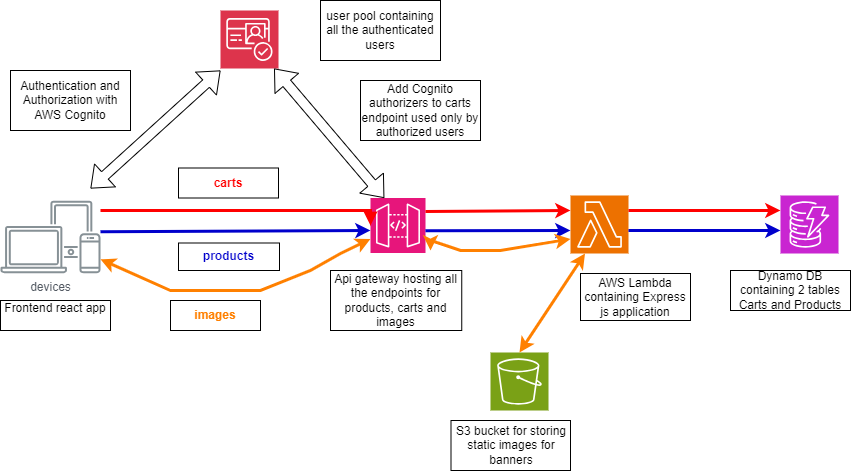

The diagram above was exported from draw.io. Its source (the exported page's mxGraphModel, read from the mxfile embedded in the PNG):
<mxGraphModel dx="880" dy="468" grid="1" gridSize="10" guides="1" tooltips="1" connect="1" arrows="1" fold="1" page="1" pageScale="1" pageWidth="850" pageHeight="1100" math="0" shadow="0">
  <root>
    <mxCell id="0" />
    <mxCell id="1" parent="0" />
    <mxCell id="jmDe1Ss1zqMfi5CPFRhO-4" value="" style="sketch=0;points=[[0,0,0],[0.25,0,0],[0.5,0,0],[0.75,0,0],[1,0,0],[0,1,0],[0.25,1,0],[0.5,1,0],[0.75,1,0],[1,1,0],[0,0.25,0],[0,0.5,0],[0,0.75,0],[1,0.25,0],[1,0.5,0],[1,0.75,0]];outlineConnect=0;fontColor=#232F3E;fillColor=#C925D1;strokeColor=#ffffff;dashed=0;verticalLabelPosition=bottom;verticalAlign=top;align=center;html=1;fontSize=12;fontStyle=0;aspect=fixed;shape=mxgraph.aws4.resourceIcon;resIcon=mxgraph.aws4.dynamodb;" vertex="1" parent="1">
      <mxGeometry x="780" y="545" width="58" height="58" as="geometry" />
    </mxCell>
    <mxCell id="jmDe1Ss1zqMfi5CPFRhO-5" value="" style="sketch=0;points=[[0,0,0],[0.25,0,0],[0.5,0,0],[0.75,0,0],[1,0,0],[0,1,0],[0.25,1,0],[0.5,1,0],[0.75,1,0],[1,1,0],[0,0.25,0],[0,0.5,0],[0,0.75,0],[1,0.25,0],[1,0.5,0],[1,0.75,0]];outlineConnect=0;fontColor=#232F3E;fillColor=#E7157B;strokeColor=#ffffff;dashed=0;verticalLabelPosition=bottom;verticalAlign=top;align=center;html=1;fontSize=12;fontStyle=0;aspect=fixed;shape=mxgraph.aws4.resourceIcon;resIcon=mxgraph.aws4.api_gateway;" vertex="1" parent="1">
      <mxGeometry x="370" y="547.5" width="55" height="55" as="geometry" />
    </mxCell>
    <mxCell id="jmDe1Ss1zqMfi5CPFRhO-6" value="devices" style="sketch=0;outlineConnect=0;gradientColor=none;fontColor=#545B64;strokeColor=none;fillColor=#879196;dashed=0;verticalLabelPosition=bottom;verticalAlign=top;align=center;html=1;fontSize=12;fontStyle=0;aspect=fixed;shape=mxgraph.aws4.illustration_devices;pointerEvents=1" vertex="1" parent="1">
      <mxGeometry y="550" width="100" height="73" as="geometry" />
    </mxCell>
    <mxCell id="jmDe1Ss1zqMfi5CPFRhO-7" value="" style="sketch=0;points=[[0,0,0],[0.25,0,0],[0.5,0,0],[0.75,0,0],[1,0,0],[0,1,0],[0.25,1,0],[0.5,1,0],[0.75,1,0],[1,1,0],[0,0.25,0],[0,0.5,0],[0,0.75,0],[1,0.25,0],[1,0.5,0],[1,0.75,0]];outlineConnect=0;fontColor=#232F3E;fillColor=#ED7100;strokeColor=#ffffff;dashed=0;verticalLabelPosition=bottom;verticalAlign=top;align=center;html=1;fontSize=12;fontStyle=0;aspect=fixed;shape=mxgraph.aws4.resourceIcon;resIcon=mxgraph.aws4.lambda;" vertex="1" parent="1">
      <mxGeometry x="570" y="545" width="58" height="58" as="geometry" />
    </mxCell>
    <mxCell id="jmDe1Ss1zqMfi5CPFRhO-8" value="" style="sketch=0;points=[[0,0,0],[0.25,0,0],[0.5,0,0],[0.75,0,0],[1,0,0],[0,1,0],[0.25,1,0],[0.5,1,0],[0.75,1,0],[1,1,0],[0,0.25,0],[0,0.5,0],[0,0.75,0],[1,0.25,0],[1,0.5,0],[1,0.75,0]];outlineConnect=0;fontColor=#232F3E;fillColor=#DD344C;strokeColor=#ffffff;dashed=0;verticalLabelPosition=bottom;verticalAlign=top;align=center;html=1;fontSize=12;fontStyle=0;aspect=fixed;shape=mxgraph.aws4.resourceIcon;resIcon=mxgraph.aws4.cognito;" vertex="1" parent="1">
      <mxGeometry x="220" y="360" width="58" height="58" as="geometry" />
    </mxCell>
    <mxCell id="jmDe1Ss1zqMfi5CPFRhO-9" value="Frontend react app&lt;div&gt;&lt;br&gt;&lt;/div&gt;" style="rounded=0;whiteSpace=wrap;html=1;" vertex="1" parent="1">
      <mxGeometry y="650" width="110" height="30" as="geometry" />
    </mxCell>
    <mxCell id="jmDe1Ss1zqMfi5CPFRhO-10" value="" style="shape=flexArrow;endArrow=classic;startArrow=classic;html=1;rounded=0;" edge="1" parent="1">
      <mxGeometry width="100" height="100" relative="1" as="geometry">
        <mxPoint x="90" y="538" as="sourcePoint" />
        <mxPoint x="220" y="420" as="targetPoint" />
      </mxGeometry>
    </mxCell>
    <mxCell id="jmDe1Ss1zqMfi5CPFRhO-11" value="Authentication and Authorization with AWS Cognito" style="rounded=0;whiteSpace=wrap;html=1;" vertex="1" parent="1">
      <mxGeometry x="10" y="420" width="120" height="60" as="geometry" />
    </mxCell>
    <mxCell id="jmDe1Ss1zqMfi5CPFRhO-12" value="user pool containing all the authenticated users" style="rounded=0;whiteSpace=wrap;html=1;" vertex="1" parent="1">
      <mxGeometry x="320" y="350" width="120" height="60" as="geometry" />
    </mxCell>
    <mxCell id="jmDe1Ss1zqMfi5CPFRhO-13" value="AWS Lambda containing Express js application" style="rounded=0;whiteSpace=wrap;html=1;" vertex="1" parent="1">
      <mxGeometry x="580" y="623" width="110" height="47" as="geometry" />
    </mxCell>
    <mxCell id="jmDe1Ss1zqMfi5CPFRhO-14" value="Dynamo DB containing 2 tables Carts and Products" style="rounded=0;whiteSpace=wrap;html=1;" vertex="1" parent="1">
      <mxGeometry x="730" y="620" width="120" height="40" as="geometry" />
    </mxCell>
    <mxCell id="jmDe1Ss1zqMfi5CPFRhO-15" value="Api gateway hosting all the endpoints for products, carts and images" style="rounded=0;whiteSpace=wrap;html=1;" vertex="1" parent="1">
      <mxGeometry x="330" y="620" width="131.25" height="60" as="geometry" />
    </mxCell>
    <mxCell id="jmDe1Ss1zqMfi5CPFRhO-16" value="" style="sketch=0;points=[[0,0,0],[0.25,0,0],[0.5,0,0],[0.75,0,0],[1,0,0],[0,1,0],[0.25,1,0],[0.5,1,0],[0.75,1,0],[1,1,0],[0,0.25,0],[0,0.5,0],[0,0.75,0],[1,0.25,0],[1,0.5,0],[1,0.75,0]];outlineConnect=0;fontColor=#232F3E;fillColor=#7AA116;strokeColor=#ffffff;dashed=0;verticalLabelPosition=bottom;verticalAlign=top;align=center;html=1;fontSize=12;fontStyle=0;aspect=fixed;shape=mxgraph.aws4.resourceIcon;resIcon=mxgraph.aws4.s3;" vertex="1" parent="1">
      <mxGeometry x="490" y="702" width="58" height="58" as="geometry" />
    </mxCell>
    <mxCell id="jmDe1Ss1zqMfi5CPFRhO-17" value="S3 bucket for storing static images for banners" style="rounded=0;whiteSpace=wrap;html=1;" vertex="1" parent="1">
      <mxGeometry x="450.5" y="770" width="119.5" height="50" as="geometry" />
    </mxCell>
    <mxCell id="jmDe1Ss1zqMfi5CPFRhO-20" value="" style="edgeStyle=orthogonalEdgeStyle;html=1;endArrow=block;elbow=vertical;startArrow=none;endFill=1;strokeColor=#FF0000;rounded=0;entryX=0;entryY=0.5;entryDx=0;entryDy=0;entryPerimeter=0;fontColor=#FF0000;fontStyle=1;fontSize=15;strokeWidth=3;" edge="1" parent="1" source="jmDe1Ss1zqMfi5CPFRhO-6" target="jmDe1Ss1zqMfi5CPFRhO-5">
      <mxGeometry width="100" relative="1" as="geometry">
        <mxPoint x="370" y="580" as="sourcePoint" />
        <mxPoint x="470" y="580" as="targetPoint" />
        <Array as="points">
          <mxPoint x="370" y="560" />
        </Array>
      </mxGeometry>
    </mxCell>
    <mxCell id="jmDe1Ss1zqMfi5CPFRhO-22" value="&lt;font color=&quot;#ff0000&quot;&gt;&lt;b&gt;carts&lt;/b&gt;&lt;/font&gt;" style="rounded=0;whiteSpace=wrap;html=1;" vertex="1" parent="1">
      <mxGeometry x="178" y="517.5" width="100" height="30" as="geometry" />
    </mxCell>
    <mxCell id="jmDe1Ss1zqMfi5CPFRhO-23" value="" style="endArrow=classic;html=1;rounded=0;exitX=1;exitY=0.5;exitDx=0;exitDy=0;exitPerimeter=0;entryX=0;entryY=0.5;entryDx=0;entryDy=0;entryPerimeter=0;strokeColor=#FF0000;strokeWidth=3;" edge="1" parent="1">
      <mxGeometry width="50" height="50" relative="1" as="geometry">
        <mxPoint x="425" y="561" as="sourcePoint" />
        <mxPoint x="570" y="560" as="targetPoint" />
      </mxGeometry>
    </mxCell>
    <mxCell id="jmDe1Ss1zqMfi5CPFRhO-25" value="" style="endArrow=classic;html=1;rounded=0;exitX=1;exitY=0.5;exitDx=0;exitDy=0;exitPerimeter=0;entryX=0;entryY=0.5;entryDx=0;entryDy=0;entryPerimeter=0;strokeColor=#FF0000;strokeWidth=3;" edge="1" parent="1">
      <mxGeometry width="50" height="50" relative="1" as="geometry">
        <mxPoint x="628" y="560" as="sourcePoint" />
        <mxPoint x="780" y="560" as="targetPoint" />
        <Array as="points" />
      </mxGeometry>
    </mxCell>
    <mxCell id="jmDe1Ss1zqMfi5CPFRhO-26" value="" style="shape=flexArrow;endArrow=classic;startArrow=classic;html=1;rounded=0;exitX=0.25;exitY=0;exitDx=0;exitDy=0;exitPerimeter=0;" edge="1" parent="1" source="jmDe1Ss1zqMfi5CPFRhO-5" target="jmDe1Ss1zqMfi5CPFRhO-8">
      <mxGeometry width="100" height="100" relative="1" as="geometry">
        <mxPoint x="440" y="540" as="sourcePoint" />
        <mxPoint x="540" y="440" as="targetPoint" />
      </mxGeometry>
    </mxCell>
    <mxCell id="jmDe1Ss1zqMfi5CPFRhO-27" value="Add Cognito authorizers to carts endpoint used only by authorized users" style="rounded=0;whiteSpace=wrap;html=1;" vertex="1" parent="1">
      <mxGeometry x="360" y="430" width="120" height="60" as="geometry" />
    </mxCell>
    <mxCell id="jmDe1Ss1zqMfi5CPFRhO-29" value="" style="endArrow=classic;html=1;rounded=0;entryX=0;entryY=0.75;entryDx=0;entryDy=0;entryPerimeter=0;strokeColor=#0000CC;strokeWidth=3;" edge="1" parent="1">
      <mxGeometry width="50" height="50" relative="1" as="geometry">
        <mxPoint x="100" y="581.25" as="sourcePoint" />
        <mxPoint x="370" y="580" as="targetPoint" />
      </mxGeometry>
    </mxCell>
    <mxCell id="jmDe1Ss1zqMfi5CPFRhO-30" value="" style="endArrow=classic;html=1;rounded=0;exitX=1;exitY=0.75;exitDx=0;exitDy=0;exitPerimeter=0;entryX=0;entryY=0.75;entryDx=0;entryDy=0;entryPerimeter=0;strokeColor=#0000CC;strokeWidth=3;" edge="1" parent="1">
      <mxGeometry width="50" height="50" relative="1" as="geometry">
        <mxPoint x="425" y="580.25" as="sourcePoint" />
        <mxPoint x="570" y="580" as="targetPoint" />
      </mxGeometry>
    </mxCell>
    <mxCell id="jmDe1Ss1zqMfi5CPFRhO-31" value="" style="endArrow=classic;html=1;rounded=0;exitX=1;exitY=0.75;exitDx=0;exitDy=0;exitPerimeter=0;entryX=0;entryY=0.75;entryDx=0;entryDy=0;entryPerimeter=0;strokeColor=#0000CC;strokeWidth=3;" edge="1" parent="1">
      <mxGeometry width="50" height="50" relative="1" as="geometry">
        <mxPoint x="628" y="580" as="sourcePoint" />
        <mxPoint x="780" y="580" as="targetPoint" />
      </mxGeometry>
    </mxCell>
    <mxCell id="jmDe1Ss1zqMfi5CPFRhO-32" value="products" style="rounded=0;whiteSpace=wrap;html=1;fontColor=#0000CC;fontStyle=1" vertex="1" parent="1">
      <mxGeometry x="178" y="592.5" width="101" height="27.5" as="geometry" />
    </mxCell>
    <mxCell id="jmDe1Ss1zqMfi5CPFRhO-33" value="" style="endArrow=classic;startArrow=classic;html=1;rounded=0;strokeColor=#FF8000;strokeWidth=3;" edge="1" parent="1" source="jmDe1Ss1zqMfi5CPFRhO-6" target="jmDe1Ss1zqMfi5CPFRhO-5">
      <mxGeometry width="50" height="50" relative="1" as="geometry">
        <mxPoint x="400" y="650" as="sourcePoint" />
        <mxPoint x="450" y="600" as="targetPoint" />
        <Array as="points">
          <mxPoint x="170" y="640" />
          <mxPoint x="220" y="640" />
          <mxPoint x="260" y="640" />
          <mxPoint x="310" y="620" />
          <mxPoint x="340" y="603" />
        </Array>
      </mxGeometry>
    </mxCell>
    <mxCell id="jmDe1Ss1zqMfi5CPFRhO-34" value="&lt;b&gt;&lt;font color=&quot;#ff8000&quot;&gt;images&lt;/font&gt;&lt;/b&gt;" style="rounded=0;whiteSpace=wrap;html=1;" vertex="1" parent="1">
      <mxGeometry x="170" y="650" width="90" height="30" as="geometry" />
    </mxCell>
    <mxCell id="jmDe1Ss1zqMfi5CPFRhO-36" value="" style="endArrow=classic;startArrow=classic;html=1;rounded=0;entryX=0;entryY=0.75;entryDx=0;entryDy=0;entryPerimeter=0;strokeColor=#FF8000;strokeWidth=3;" edge="1" parent="1" target="jmDe1Ss1zqMfi5CPFRhO-7">
      <mxGeometry width="50" height="50" relative="1" as="geometry">
        <mxPoint x="430" y="600" as="sourcePoint" />
        <mxPoint x="450" y="600" as="targetPoint" />
        <Array as="points">
          <mxPoint x="430" y="590" />
          <mxPoint x="460" y="600" />
          <mxPoint x="500" y="600" />
        </Array>
      </mxGeometry>
    </mxCell>
    <mxCell id="jmDe1Ss1zqMfi5CPFRhO-37" value="" style="endArrow=classic;startArrow=classic;html=1;rounded=0;entryX=0.25;entryY=1;entryDx=0;entryDy=0;entryPerimeter=0;exitX=0.5;exitY=0;exitDx=0;exitDy=0;exitPerimeter=0;strokeColor=#FF8000;strokeWidth=3;" edge="1" parent="1" source="jmDe1Ss1zqMfi5CPFRhO-16" target="jmDe1Ss1zqMfi5CPFRhO-7">
      <mxGeometry width="50" height="50" relative="1" as="geometry">
        <mxPoint x="400" y="650" as="sourcePoint" />
        <mxPoint x="450" y="600" as="targetPoint" />
        <Array as="points" />
      </mxGeometry>
    </mxCell>
  </root>
</mxGraphModel>